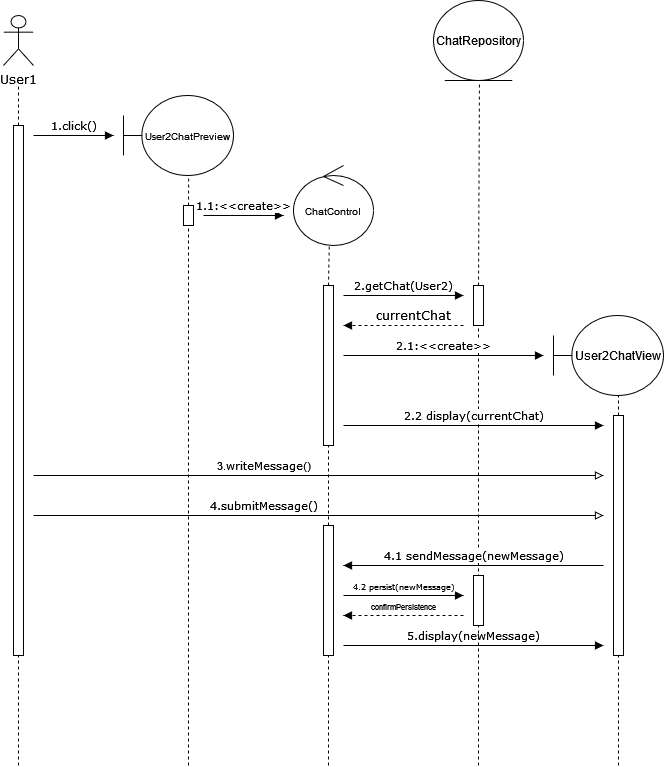

The diagram above was exported from draw.io. Its source (the exported page's mxGraphModel, read from the mxfile embedded in the PNG):
<mxGraphModel dx="1430" dy="768" grid="1" gridSize="10" guides="1" tooltips="1" connect="1" arrows="1" fold="1" page="1" pageScale="1" pageWidth="850" pageHeight="1100" math="0" shadow="0">
  <root>
    <mxCell id="0" />
    <mxCell id="1" parent="0" />
    <mxCell id="lUkT9VOEVtkWLfnZ2vva-1" value="&lt;font face=&quot;Verdana&quot;&gt;User1&lt;/font&gt;" style="shape=umlActor;verticalLabelPosition=bottom;verticalAlign=top;html=1;outlineConnect=0;" vertex="1" parent="1">
      <mxGeometry x="40" y="90" width="30" height="50" as="geometry" />
    </mxCell>
    <mxCell id="lUkT9VOEVtkWLfnZ2vva-3" value="&lt;font style=&quot;font-size: 10px;&quot;&gt;User2ChatPreview&lt;/font&gt;" style="shape=umlBoundary;whiteSpace=wrap;html=1;" vertex="1" parent="1">
      <mxGeometry x="160" y="170" width="110" height="80" as="geometry" />
    </mxCell>
    <mxCell id="lUkT9VOEVtkWLfnZ2vva-5" value="" style="rounded=0;whiteSpace=wrap;html=1;" vertex="1" parent="1">
      <mxGeometry x="50" y="200" width="10" height="530" as="geometry" />
    </mxCell>
    <mxCell id="lUkT9VOEVtkWLfnZ2vva-6" value="" style="rounded=0;whiteSpace=wrap;html=1;" vertex="1" parent="1">
      <mxGeometry x="220" y="280" width="10" height="20" as="geometry" />
    </mxCell>
    <mxCell id="lUkT9VOEVtkWLfnZ2vva-8" value="&lt;font face=&quot;Verdana&quot;&gt;1.1:&amp;lt;&amp;lt;create&amp;gt;&amp;gt;&lt;/font&gt;" style="html=1;verticalAlign=bottom;endArrow=block;curved=0;rounded=0;" edge="1" parent="1">
      <mxGeometry width="80" relative="1" as="geometry">
        <mxPoint x="240" y="290" as="sourcePoint" />
        <mxPoint x="320" y="290" as="targetPoint" />
      </mxGeometry>
    </mxCell>
    <mxCell id="lUkT9VOEVtkWLfnZ2vva-9" value="&lt;font face=&quot;Verdana&quot;&gt;1.click()&lt;/font&gt;" style="html=1;verticalAlign=bottom;endArrow=block;curved=0;rounded=0;" edge="1" parent="1">
      <mxGeometry width="80" relative="1" as="geometry">
        <mxPoint x="70" y="210" as="sourcePoint" />
        <mxPoint x="150" y="210" as="targetPoint" />
        <mxPoint as="offset" />
      </mxGeometry>
    </mxCell>
    <mxCell id="lUkT9VOEVtkWLfnZ2vva-10" value="&lt;font style=&quot;font-size: 10px;&quot;&gt;ChatControl&lt;/font&gt;" style="ellipse;shape=umlControl;whiteSpace=wrap;html=1;" vertex="1" parent="1">
      <mxGeometry x="330" y="240" width="80" height="80" as="geometry" />
    </mxCell>
    <mxCell id="lUkT9VOEVtkWLfnZ2vva-12" value="" style="rounded=0;whiteSpace=wrap;html=1;" vertex="1" parent="1">
      <mxGeometry x="360" y="360" width="10" height="160" as="geometry" />
    </mxCell>
    <mxCell id="lUkT9VOEVtkWLfnZ2vva-13" value="ChatRepository" style="ellipse;shape=umlEntity;whiteSpace=wrap;html=1;" vertex="1" parent="1">
      <mxGeometry x="470" y="75" width="90" height="80" as="geometry" />
    </mxCell>
    <mxCell id="lUkT9VOEVtkWLfnZ2vva-14" value="&lt;font face=&quot;Verdana&quot;&gt;2.getChat(User2)&lt;/font&gt;" style="html=1;verticalAlign=bottom;endArrow=block;curved=0;rounded=0;" edge="1" parent="1">
      <mxGeometry width="80" relative="1" as="geometry">
        <mxPoint x="380" y="370" as="sourcePoint" />
        <mxPoint x="500" y="370" as="targetPoint" />
        <mxPoint as="offset" />
      </mxGeometry>
    </mxCell>
    <mxCell id="lUkT9VOEVtkWLfnZ2vva-16" value="" style="rounded=0;whiteSpace=wrap;html=1;" vertex="1" parent="1">
      <mxGeometry x="510" y="360" width="10" height="40" as="geometry" />
    </mxCell>
    <mxCell id="lUkT9VOEVtkWLfnZ2vva-17" value="" style="endArrow=none;dashed=1;html=1;rounded=0;entryX=0.51;entryY=1.04;entryDx=0;entryDy=0;entryPerimeter=0;exitX=0.5;exitY=0;exitDx=0;exitDy=0;" edge="1" parent="1" source="lUkT9VOEVtkWLfnZ2vva-16" target="lUkT9VOEVtkWLfnZ2vva-13">
      <mxGeometry width="50" height="50" relative="1" as="geometry">
        <mxPoint x="500" y="300" as="sourcePoint" />
        <mxPoint x="550" y="250" as="targetPoint" />
      </mxGeometry>
    </mxCell>
    <mxCell id="lUkT9VOEVtkWLfnZ2vva-20" value="&lt;font face=&quot;Verdana&quot;&gt;currentChat&lt;/font&gt;" style="text;html=1;strokeColor=none;fillColor=none;align=center;verticalAlign=middle;whiteSpace=wrap;rounded=0;" vertex="1" parent="1">
      <mxGeometry x="400" y="380" width="100" height="20" as="geometry" />
    </mxCell>
    <mxCell id="lUkT9VOEVtkWLfnZ2vva-21" style="edgeStyle=orthogonalEdgeStyle;rounded=0;orthogonalLoop=1;jettySize=auto;html=1;exitX=0.5;exitY=1;exitDx=0;exitDy=0;" edge="1" parent="1" source="lUkT9VOEVtkWLfnZ2vva-16" target="lUkT9VOEVtkWLfnZ2vva-16">
      <mxGeometry relative="1" as="geometry" />
    </mxCell>
    <mxCell id="lUkT9VOEVtkWLfnZ2vva-22" value="" style="endArrow=none;dashed=1;html=1;rounded=0;entryX=0.5;entryY=1;entryDx=0;entryDy=0;" edge="1" parent="1" target="lUkT9VOEVtkWLfnZ2vva-16">
      <mxGeometry width="50" height="50" relative="1" as="geometry">
        <mxPoint x="515" y="670" as="sourcePoint" />
        <mxPoint x="530" y="450" as="targetPoint" />
      </mxGeometry>
    </mxCell>
    <mxCell id="lUkT9VOEVtkWLfnZ2vva-24" value="" style="html=1;verticalAlign=bottom;labelBackgroundColor=none;endArrow=block;endFill=1;dashed=1;rounded=0;" edge="1" parent="1">
      <mxGeometry width="160" relative="1" as="geometry">
        <mxPoint x="500" y="400" as="sourcePoint" />
        <mxPoint x="380" y="400" as="targetPoint" />
      </mxGeometry>
    </mxCell>
    <mxCell id="lUkT9VOEVtkWLfnZ2vva-25" value="&lt;font face=&quot;Verdana&quot;&gt;2.1:&amp;lt;&amp;lt;create&amp;gt;&amp;gt;&lt;/font&gt;" style="html=1;verticalAlign=bottom;endArrow=block;curved=0;rounded=0;" edge="1" parent="1">
      <mxGeometry width="80" relative="1" as="geometry">
        <mxPoint x="380" y="430" as="sourcePoint" />
        <mxPoint x="580" y="430" as="targetPoint" />
      </mxGeometry>
    </mxCell>
    <mxCell id="lUkT9VOEVtkWLfnZ2vva-26" value="&lt;div&gt;User2ChatView&lt;/div&gt;" style="shape=umlBoundary;whiteSpace=wrap;html=1;" vertex="1" parent="1">
      <mxGeometry x="590" y="390" width="110" height="80" as="geometry" />
    </mxCell>
    <mxCell id="lUkT9VOEVtkWLfnZ2vva-28" value="" style="rounded=0;whiteSpace=wrap;html=1;" vertex="1" parent="1">
      <mxGeometry x="650" y="490" width="10" height="240" as="geometry" />
    </mxCell>
    <mxCell id="lUkT9VOEVtkWLfnZ2vva-30" value="" style="endArrow=none;dashed=1;html=1;rounded=0;exitX=0.5;exitY=0;exitDx=0;exitDy=0;" edge="1" parent="1" source="lUkT9VOEVtkWLfnZ2vva-28">
      <mxGeometry width="50" height="50" relative="1" as="geometry">
        <mxPoint x="600" y="550" as="sourcePoint" />
        <mxPoint x="655" y="470" as="targetPoint" />
      </mxGeometry>
    </mxCell>
    <mxCell id="lUkT9VOEVtkWLfnZ2vva-33" value="&lt;font face=&quot;Verdana&quot;&gt;2.2 display(currentChat)&lt;/font&gt;" style="html=1;verticalAlign=bottom;endArrow=block;curved=0;rounded=0;" edge="1" parent="1">
      <mxGeometry width="80" relative="1" as="geometry">
        <mxPoint x="380" y="500" as="sourcePoint" />
        <mxPoint x="640" y="500" as="targetPoint" />
        <mxPoint as="offset" />
      </mxGeometry>
    </mxCell>
    <mxCell id="lUkT9VOEVtkWLfnZ2vva-37" value="3.&lt;font face=&quot;Verdana&quot;&gt;writeMessage&lt;/font&gt;()" style="html=1;verticalAlign=bottom;endArrow=block;rounded=0;strokeColor=#000000;endFill=0;" edge="1" parent="1">
      <mxGeometry x="-0.193" width="80" relative="1" as="geometry">
        <mxPoint x="70" y="550" as="sourcePoint" />
        <mxPoint x="640" y="550" as="targetPoint" />
        <mxPoint as="offset" />
      </mxGeometry>
    </mxCell>
    <mxCell id="lUkT9VOEVtkWLfnZ2vva-38" value="&lt;font face=&quot;Verdana&quot;&gt;4.submitMessage()&lt;/font&gt;" style="html=1;verticalAlign=bottom;endArrow=block;curved=0;rounded=0;endFill=0;" edge="1" parent="1">
      <mxGeometry x="-0.193" width="80" relative="1" as="geometry">
        <mxPoint x="70" y="590" as="sourcePoint" />
        <mxPoint x="640" y="590" as="targetPoint" />
        <mxPoint as="offset" />
      </mxGeometry>
    </mxCell>
    <mxCell id="lUkT9VOEVtkWLfnZ2vva-39" value="" style="endArrow=none;dashed=1;html=1;rounded=0;exitX=0.5;exitY=0;exitDx=0;exitDy=0;" edge="1" parent="1" source="lUkT9VOEVtkWLfnZ2vva-5">
      <mxGeometry width="50" height="50" relative="1" as="geometry">
        <mxPoint x="30" y="210" as="sourcePoint" />
        <mxPoint x="55" y="160" as="targetPoint" />
      </mxGeometry>
    </mxCell>
    <mxCell id="lUkT9VOEVtkWLfnZ2vva-40" value="" style="endArrow=none;dashed=1;html=1;rounded=0;exitX=0.5;exitY=0;exitDx=0;exitDy=0;entryX=0.592;entryY=1.001;entryDx=0;entryDy=0;entryPerimeter=0;" edge="1" parent="1" source="lUkT9VOEVtkWLfnZ2vva-6" target="lUkT9VOEVtkWLfnZ2vva-3">
      <mxGeometry width="50" height="50" relative="1" as="geometry">
        <mxPoint x="180" y="310" as="sourcePoint" />
        <mxPoint x="230" y="260" as="targetPoint" />
      </mxGeometry>
    </mxCell>
    <mxCell id="lUkT9VOEVtkWLfnZ2vva-41" value="" style="endArrow=none;dashed=1;html=1;rounded=0;entryX=0.5;entryY=1;entryDx=0;entryDy=0;" edge="1" parent="1" target="lUkT9VOEVtkWLfnZ2vva-6">
      <mxGeometry width="50" height="50" relative="1" as="geometry">
        <mxPoint x="225" y="840" as="sourcePoint" />
        <mxPoint x="180" y="680" as="targetPoint" />
      </mxGeometry>
    </mxCell>
    <mxCell id="lUkT9VOEVtkWLfnZ2vva-42" value="" style="endArrow=none;dashed=1;html=1;rounded=0;entryX=0.446;entryY=1.004;entryDx=0;entryDy=0;entryPerimeter=0;exitX=0.5;exitY=0;exitDx=0;exitDy=0;" edge="1" parent="1" source="lUkT9VOEVtkWLfnZ2vva-12" target="lUkT9VOEVtkWLfnZ2vva-10">
      <mxGeometry width="50" height="50" relative="1" as="geometry">
        <mxPoint x="300" y="410" as="sourcePoint" />
        <mxPoint x="350" y="360" as="targetPoint" />
      </mxGeometry>
    </mxCell>
    <mxCell id="lUkT9VOEVtkWLfnZ2vva-43" value="" style="endArrow=none;dashed=1;html=1;rounded=0;entryX=0.5;entryY=1;entryDx=0;entryDy=0;" edge="1" parent="1" target="lUkT9VOEVtkWLfnZ2vva-12">
      <mxGeometry width="50" height="50" relative="1" as="geometry">
        <mxPoint x="365" y="600" as="sourcePoint" />
        <mxPoint x="410" y="640" as="targetPoint" />
      </mxGeometry>
    </mxCell>
    <mxCell id="lUkT9VOEVtkWLfnZ2vva-46" value="" style="rounded=0;whiteSpace=wrap;html=1;" vertex="1" parent="1">
      <mxGeometry x="360" y="600" width="10" height="130" as="geometry" />
    </mxCell>
    <mxCell id="lUkT9VOEVtkWLfnZ2vva-50" value="&lt;font face=&quot;Verdana&quot;&gt;4.1 sendMessage(newMessage)&lt;br&gt;&lt;/font&gt;" style="html=1;verticalAlign=bottom;endArrow=block;curved=0;rounded=0;" edge="1" parent="1">
      <mxGeometry width="80" relative="1" as="geometry">
        <mxPoint x="640" y="640" as="sourcePoint" />
        <mxPoint x="380" y="640" as="targetPoint" />
      </mxGeometry>
    </mxCell>
    <mxCell id="lUkT9VOEVtkWLfnZ2vva-51" value="" style="rounded=0;whiteSpace=wrap;html=1;" vertex="1" parent="1">
      <mxGeometry x="510" y="650" width="10" height="50" as="geometry" />
    </mxCell>
    <mxCell id="lUkT9VOEVtkWLfnZ2vva-52" value="&lt;font style=&quot;font-size: 8px;&quot; face=&quot;Verdana&quot;&gt;4.2 persist(newMessage)&lt;br&gt;&lt;/font&gt;" style="html=1;verticalAlign=bottom;endArrow=block;curved=0;rounded=0;" edge="1" parent="1">
      <mxGeometry width="80" relative="1" as="geometry">
        <mxPoint x="380" y="670" as="sourcePoint" />
        <mxPoint x="500" y="670" as="targetPoint" />
        <mxPoint as="offset" />
      </mxGeometry>
    </mxCell>
    <mxCell id="lUkT9VOEVtkWLfnZ2vva-54" value="&lt;font style=&quot;font-size: 8px;&quot;&gt;confirmPersistence&lt;/font&gt;" style="html=1;verticalAlign=bottom;endArrow=block;curved=0;rounded=0;dashed=1;" edge="1" parent="1">
      <mxGeometry width="80" relative="1" as="geometry">
        <mxPoint x="500" y="690" as="sourcePoint" />
        <mxPoint x="380" y="690" as="targetPoint" />
        <mxPoint as="offset" />
      </mxGeometry>
    </mxCell>
    <mxCell id="lUkT9VOEVtkWLfnZ2vva-56" value="&lt;font face=&quot;Verdana&quot;&gt;5.display(newMessage)&lt;/font&gt;" style="html=1;verticalAlign=bottom;endArrow=block;curved=0;rounded=0;" edge="1" parent="1">
      <mxGeometry width="80" relative="1" as="geometry">
        <mxPoint x="380" y="720" as="sourcePoint" />
        <mxPoint x="640" y="720" as="targetPoint" />
        <mxPoint as="offset" />
      </mxGeometry>
    </mxCell>
    <mxCell id="lUkT9VOEVtkWLfnZ2vva-57" value="" style="endArrow=none;dashed=1;html=1;rounded=0;entryX=0.5;entryY=1;entryDx=0;entryDy=0;" edge="1" parent="1" target="lUkT9VOEVtkWLfnZ2vva-5">
      <mxGeometry width="50" height="50" relative="1" as="geometry">
        <mxPoint x="55" y="840" as="sourcePoint" />
        <mxPoint x="80" y="790" as="targetPoint" />
      </mxGeometry>
    </mxCell>
    <mxCell id="lUkT9VOEVtkWLfnZ2vva-58" value="" style="endArrow=none;dashed=1;html=1;rounded=0;entryX=0.5;entryY=1;entryDx=0;entryDy=0;" edge="1" parent="1" target="lUkT9VOEVtkWLfnZ2vva-28">
      <mxGeometry width="50" height="50" relative="1" as="geometry">
        <mxPoint x="655" y="840" as="sourcePoint" />
        <mxPoint x="670" y="790" as="targetPoint" />
      </mxGeometry>
    </mxCell>
    <mxCell id="lUkT9VOEVtkWLfnZ2vva-59" value="" style="endArrow=none;dashed=1;html=1;rounded=0;entryX=0.5;entryY=1;entryDx=0;entryDy=0;" edge="1" parent="1" target="lUkT9VOEVtkWLfnZ2vva-46">
      <mxGeometry width="50" height="50" relative="1" as="geometry">
        <mxPoint x="365" y="840" as="sourcePoint" />
        <mxPoint x="360" y="840" as="targetPoint" />
      </mxGeometry>
    </mxCell>
    <mxCell id="lUkT9VOEVtkWLfnZ2vva-60" value="" style="endArrow=none;dashed=1;html=1;rounded=0;entryX=0.5;entryY=1;entryDx=0;entryDy=0;" edge="1" parent="1" target="lUkT9VOEVtkWLfnZ2vva-51">
      <mxGeometry width="50" height="50" relative="1" as="geometry">
        <mxPoint x="515" y="840" as="sourcePoint" />
        <mxPoint x="620" y="880" as="targetPoint" />
      </mxGeometry>
    </mxCell>
  </root>
</mxGraphModel>